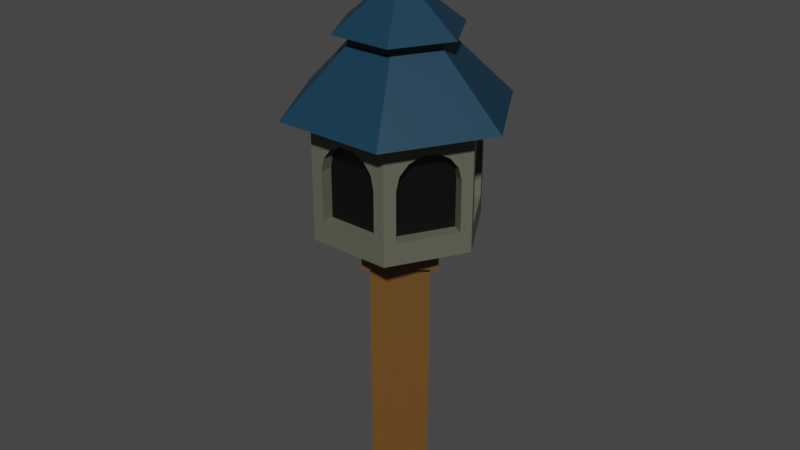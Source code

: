 # Source: BirdHouse1.blend  (saved by Blender 2.93.21; exported with 4.5.12 LTS)
import bpy
from mathutils import Matrix  # noqa: F401  (used for matrix-valued properties, if any)

bpy.ops.wm.read_factory_settings(use_empty=True)
scene = bpy.context.scene
scene.name = 'Scene'

# ---- collections
col_collection = bpy.data.collections.new('Collection'); scene.collection.children.link(col_collection)

# ---- materials (node trees are filled in below, after node groups)
mat_woodbirdhouse1 = bpy.data.materials.new('WoodBirdHouse1')
mat_woodbirdhouse1.use_transparent_shadow = False
mat_insidebirdhouse1 = bpy.data.materials.new('InsideBirdHouse1')
mat_insidebirdhouse1.use_transparent_shadow = False
mat_roofbirdhouse1 = bpy.data.materials.new('RoofBirdHouse1')
mat_roofbirdhouse1.use_transparent_shadow = False
mat_wallbirdhouse1 = bpy.data.materials.new('WallBirdHouse1')
mat_wallbirdhouse1.use_transparent_shadow = False

# ---- material node trees
mat_woodbirdhouse1.use_nodes = True; mat_woodbirdhouse1.node_tree.nodes.clear()
_N = mat_woodbirdhouse1.node_tree.nodes; _L = mat_woodbirdhouse1.node_tree.links
n0 = _N.new('ShaderNodeBsdfPrincipled'); n0.name = 'Principled BSDF'; n0.location = (10, 300)
n0.distribution = 'GGX'
n0.subsurface_method = 'BURLEY'
n0.inputs[0].default_value = (0.1301, 0.05951, 0.01229, 1.0)
n0.inputs[3].default_value = 1.45
n0.inputs[27].default_value = (0.0, 0.0, 0.0, 1.0)
n0.inputs[28].default_value = 1.0
n1 = _N.new('ShaderNodeOutputMaterial'); n1.name = 'Material Output'; n1.location = (300, 300)
_L.new(n0.outputs[0], n1.inputs[0])
n1.is_active_output = True
mat_insidebirdhouse1.use_nodes = True; mat_insidebirdhouse1.node_tree.nodes.clear()
_N = mat_insidebirdhouse1.node_tree.nodes; _L = mat_insidebirdhouse1.node_tree.links
n0 = _N.new('ShaderNodeBsdfPrincipled'); n0.name = 'Principled BSDF'; n0.location = (10, 300)
n0.distribution = 'GGX'
n0.subsurface_method = 'BURLEY'
n0.inputs[0].default_value = (0.0, 0.0, 0.0, 1.0)
n0.inputs[3].default_value = 1.45
n0.inputs[27].default_value = (0.0, 0.0, 0.0, 1.0)
n0.inputs[28].default_value = 1.0
n1 = _N.new('ShaderNodeOutputMaterial'); n1.name = 'Material Output'; n1.location = (300, 300)
_L.new(n0.outputs[0], n1.inputs[0])
n1.is_active_output = True
mat_roofbirdhouse1.use_nodes = True; mat_roofbirdhouse1.node_tree.nodes.clear()
_N = mat_roofbirdhouse1.node_tree.nodes; _L = mat_roofbirdhouse1.node_tree.links
n0 = _N.new('ShaderNodeBsdfPrincipled'); n0.name = 'Principled BSDF'; n0.location = (10, 300)
n0.distribution = 'GGX'
n0.subsurface_method = 'BURLEY'
n0.inputs[0].default_value = (0.004759, 0.03655, 0.06799, 1.0)
n0.inputs[3].default_value = 1.45
n0.inputs[27].default_value = (0.0, 0.0, 0.0, 1.0)
n0.inputs[28].default_value = 1.0
n1 = _N.new('ShaderNodeOutputMaterial'); n1.name = 'Material Output'; n1.location = (300, 300)
_L.new(n0.outputs[0], n1.inputs[0])
n1.is_active_output = True
mat_wallbirdhouse1.use_nodes = True; mat_wallbirdhouse1.node_tree.nodes.clear()
_N = mat_wallbirdhouse1.node_tree.nodes; _L = mat_wallbirdhouse1.node_tree.links
n0 = _N.new('ShaderNodeBsdfPrincipled'); n0.name = 'Principled BSDF'; n0.location = (10, 300)
n0.distribution = 'GGX'
n0.subsurface_method = 'BURLEY'
n0.inputs[0].default_value = (0.1091, 0.1123, 0.08041, 1.0)
n0.inputs[3].default_value = 1.45
n0.inputs[27].default_value = (0.0, 0.0, 0.0, 1.0)
n0.inputs[28].default_value = 1.0
n1 = _N.new('ShaderNodeOutputMaterial'); n1.name = 'Material Output'; n1.location = (300, 300)
_L.new(n0.outputs[0], n1.inputs[0])
n1.is_active_output = True

# ---- world
world_world = bpy.data.worlds.new('World'); scene.world = world_world
world_world.use_nodes = True; world_world.node_tree.nodes.clear()
_N = world_world.node_tree.nodes; _L = world_world.node_tree.links
n0 = _N.new('ShaderNodeOutputWorld'); n0.name = 'World Output'; n0.location = (300, 300)
n1 = _N.new('ShaderNodeBackground'); n1.name = 'Background'; n1.location = (10, 300)
n1.inputs[0].default_value = (0.05088, 0.05088, 0.05088, 1.0)
_L.new(n1.outputs[0], n0.inputs[0])
n0.is_active_output = True
world_world.color = (0.05088, 0.05088, 0.05088)
world_world.use_sun_shadow = False
world_world.sun_shadow_jitter_overblur = 0.0

# ---- meshes
me_cube_020 = bpy.data.meshes.new('Cube.020')
me_cube_020.from_pydata([(-0.1787, 0.01563, -1.762), (-0.1787, 0.01563, -0.5549), (0.01563, 0.1787, -1.762), (0.01563, 0.1787, -0.5549), (-0.01563, -0.1787, -1.762), (-0.01563, -0.1787, -0.5549), (0.1787, -0.01563, -1.762), (0.1787, -0.01563, -0.5549), (-0.2284, 0.01998, -0.5845), (-0.2284, 0.01998, -0.3625), (0.01998, 0.2284, -0.5845), (0.01998, 0.2284, -0.3625), (-0.01998, -0.2284, -0.5845), (-0.01998, -0.2284, -0.3625), (0.2284, -0.01998, -0.5845), (0.2284, -0.01998, -0.3625), (0.1901, 0.3293, -0.4544), (0.1901, 0.3293, 0.09261), (0.3802, -3.156e-08, -0.4544), (0.3802, -3.156e-08, 0.09261), (0.1901, -0.3293, -0.4544), (0.1901, -0.3293, 0.09261), (-0.1901, -0.3293, -0.4544), (-0.1901, -0.3293, 0.09261), (-0.3802, 5.785e-08, -0.4544), (-0.3802, 5.785e-08, 0.09261), (-0.1901, 0.3293, -0.4544), (-0.1901, 0.3293, 0.09261), (0.2542, 0.4403, 0.09261), (0.5084, -9.116e-08, 0.09261), (0.2542, -0.4403, 0.09261), (-0.2542, -0.4403, 0.09261), (-0.5084, 8.765e-08, 0.09261), (-0.2542, 0.4403, 0.09261), (0.1094, 0.1894, 0.3766), (0.2187, -7.626e-08, 0.3766), (0.1094, -0.1894, 0.3766), (-0.1094, -0.1894, 0.3766), (-0.2187, 1.314e-08, 0.3766), (-0.1094, 0.1894, 0.3766), (0.1094, 0.1894, 0.4219), (0.2187, -7.626e-08, 0.4219), (0.1094, -0.1894, 0.4219), (-0.1094, -0.1894, 0.4219), (-0.2187, 1.314e-08, 0.4219), (-0.1094, 0.1894, 0.4219), (0.1427, 0.2472, 0.4219), (0.2854, -9.116e-08, 0.4219), (0.1427, -0.2472, 0.4219), (-0.1427, -0.2472, 0.4219), (-0.2854, 1.314e-08, 0.4219), (-0.1427, 0.2472, 0.4219), (0.02034, 0.03524, 0.6154), (0.04069, -3.156e-08, 0.6154), (0.02034, -0.03524, 0.6154), (-0.02034, -0.03524, 0.6154), (-0.04069, -1.666e-08, 0.6154), (-0.02034, 0.03524, 0.6154), (0.1395, -0.2732, -0.1266), (-0.1374, -0.2732, -0.3532), (0.1395, -0.2732, -0.3532), (-0.1374, -0.2732, -0.1266), (-0.1237, -0.2732, -0.0665), (-0.08527, -0.2732, -0.01834), (-0.02977, -0.2732, 0.008395), (0.03184, -0.2732, 0.008395), (0.08735, -0.2732, -0.01834), (0.1258, -0.2732, -0.0665), (-0.08527, -0.3293, -0.01834), (0.03184, -0.3293, 0.008395), (-0.02977, -0.3293, 0.008395), (0.1258, -0.3293, -0.0665), (0.1395, -0.3293, -0.3532), (0.1395, -0.3293, -0.1266), (0.08735, -0.3293, -0.01834), (-0.1374, -0.3293, -0.3532), (-0.1374, -0.3293, -0.1266), (-0.1237, -0.3293, -0.0665), (-0.3063, 0.01582, -0.1266), (-0.1679, 0.2556, -0.3532), (-0.3063, 0.01582, -0.3532), (-0.1679, 0.2556, -0.1266), (-0.1748, 0.2437, -0.0665), (-0.194, 0.2105, -0.01834), (-0.2217, 0.1624, 0.008395), (-0.2525, 0.109, 0.008395), (-0.2803, 0.06096, -0.01834), (-0.2995, 0.0277, -0.0665), (0.3063, -0.01582, -0.1266), (0.1679, -0.2556, -0.3532), (0.3063, -0.01582, -0.3532), (0.1679, -0.2556, -0.1266), (0.1748, -0.2437, -0.0665), (0.194, -0.2105, -0.01834), (0.2217, -0.1624, 0.008395), (0.2525, -0.109, 0.008395), (0.2803, -0.06096, -0.01834), (0.2995, -0.0277, -0.0665), (0.1669, 0.2574, -0.1266), (0.3053, 0.01762, -0.3532), (0.1669, 0.2574, -0.3532), (0.3053, 0.01762, -0.1266), (0.2985, 0.0295, -0.0665), (0.2792, 0.06276, -0.01834), (0.2515, 0.1108, 0.008395), (0.2207, 0.1642, 0.008395), (0.1929, 0.2123, -0.01834), (0.1737, 0.2455, -0.0665), (-0.1395, 0.2732, -0.1266), (0.1374, 0.2732, -0.3532), (-0.1395, 0.2732, -0.3532), (0.1374, 0.2732, -0.1266), (0.1237, 0.2732, -0.0665), (0.08527, 0.2732, -0.01834), (0.02977, 0.2732, 0.008395), (-0.03184, 0.2732, 0.008395), (-0.08735, 0.2732, -0.01834), (-0.1258, 0.2732, -0.0665), (-0.1669, -0.2574, -0.1266), (-0.3053, -0.01762, -0.3532), (-0.1669, -0.2574, -0.3532), (-0.3053, -0.01762, -0.1266), (-0.2985, -0.0295, -0.0665), (-0.2792, -0.06276, -0.01834), (-0.2515, -0.1108, 0.008395), (-0.2207, -0.1642, 0.008395), (-0.1929, -0.2123, -0.01834), (-0.1737, -0.2455, -0.0665), (-0.1258, 0.3293, -0.0665), (0.2233, -0.2717, -0.0665), (-0.1395, 0.3293, -0.1266), (0.2154, 0.2854, -0.1266), (0.2223, 0.2735, -0.0665), (0.2154, 0.2854, -0.3532), (0.3549, -0.04385, -0.1266), (0.2692, 0.1922, 0.008395), (0.3278, 0.09079, -0.01834), (-0.2692, -0.1922, 0.008395), (0.3, 0.1389, 0.008395), (0.3549, -0.04385, -0.3532), (0.2415, 0.2403, -0.01834), (-0.2415, -0.2403, -0.01834), (-0.03184, 0.3293, 0.008395), (0.2425, -0.2385, -0.01834), (-0.2223, -0.2735, -0.0665), (-0.08735, 0.3293, -0.01834), (0.3539, 0.04565, -0.1266), (0.3539, 0.04565, -0.3532), (-0.3539, -0.04565, -0.3532), (0.347, 0.05752, -0.0665), (0.2703, -0.1904, 0.008395), (-0.3539, -0.04565, -0.1266), (0.1374, 0.3293, -0.3532), (-0.2154, -0.2854, -0.3532), (0.3011, -0.1371, 0.008395), (0.1374, 0.3293, -0.1266), (0.348, -0.05572, -0.0665), (-0.1395, 0.3293, -0.3532), (0.3288, -0.08899, -0.01834), (-0.347, -0.05752, -0.0665), (-0.2154, -0.2854, -0.1266), (0.2165, -0.2836, -0.3532), (0.2165, -0.2836, -0.1266), (0.1237, 0.3293, -0.0665), (-0.3278, -0.09079, -0.01834), (0.08527, 0.3293, -0.01834), (-0.3, -0.1389, 0.008395), (0.02977, 0.3293, 0.008395), (-0.348, 0.05572, -0.0665), (-0.3549, 0.04385, -0.3532), (-0.3549, 0.04385, -0.1266), (-0.3011, 0.1371, 0.008395), (-0.2425, 0.2385, -0.01834), (-0.2703, 0.1904, 0.008395), (-0.3288, 0.08899, -0.01834), (-0.2165, 0.2836, -0.3532), (-0.2165, 0.2836, -0.1266), (-0.2233, 0.2717, -0.0665), (1.255e-08, -0.0292, 0.5979), (1.255e-08, -0.0292, 0.6472), (-0.0292, -2.038e-08, 0.5979), (-0.0292, -2.038e-08, 0.6472), (0.0292, -2.411e-08, 0.5979), (0.0292, -2.411e-08, 0.6472), (1.628e-08, 0.0292, 0.5979), (1.628e-08, 0.0292, 0.6472), (1.069e-08, -0.03884, 0.6735), (-0.03884, -1.852e-08, 0.6735), (0.03884, -2.411e-08, 0.6735), (1.814e-08, 0.03884, 0.6735), (9.76e-09, -0.02557, 0.6895), (-0.02557, -1.852e-08, 0.6895), (0.02557, -2.318e-08, 0.6895), (1.628e-08, 0.02557, 0.6895), (6.966e-09, -0.06208, 0.7876), (-0.06208, -1.666e-08, 0.7876), (0.06208, -2.597e-08, 0.7876), (2e-08, 0.06208, 0.7876), (1.116e-08, -0.01026, 0.8546), (-0.01026, -1.712e-08, 0.8546), (0.01026, -1.852e-08, 0.8546), (1.209e-08, 0.01026, 0.8546)], [], [(0, 1, 3, 2), (2, 3, 7, 6), (6, 7, 5, 4), (4, 5, 1, 0), (2, 6, 4, 0), (7, 3, 1, 5), (8, 9, 11, 10), (10, 11, 15, 14), (14, 15, 13, 12), (12, 13, 9, 8), (10, 14, 12, 8), (15, 11, 9, 13), (133, 16, 17, 19, 18, 147, 146, 149, 136, 138, 135, 140, 132, 131), (18, 16, 133, 147), (139, 18, 19, 21, 20, 161, 162, 129, 143, 150, 154, 158, 156, 134), (161, 20, 18, 139), (73, 72, 20, 21, 23, 22, 75, 76, 77, 68, 70, 69, 74, 71), (75, 22, 20, 72), (153, 22, 23, 25, 24, 148, 151, 159, 164, 166, 137, 141, 144, 160), (148, 24, 22, 153), (21, 19, 29, 30), (24, 25, 27, 26, 175, 176, 177, 172, 173, 171, 174, 168, 170, 169), (26, 24, 169, 175), (157, 26, 27, 17, 16, 152, 155, 163, 165, 167, 142, 145, 128, 130), (16, 26, 157, 152), (26, 16, 18, 20, 22, 24), (29, 28, 34, 35), (27, 25, 32, 33), (19, 17, 28, 29), (23, 21, 30, 31), (17, 27, 33, 28), (25, 23, 31, 32), (39, 38, 44, 45), (28, 33, 39, 34), (32, 31, 37, 38), (30, 29, 35, 36), (33, 32, 38, 39), (31, 30, 36, 37), (40, 45, 51, 46), (37, 36, 42, 43), (35, 34, 40, 41), (34, 39, 45, 40), (38, 37, 43, 44), (36, 35, 41, 42), (51, 50, 56, 57), (44, 43, 49, 50), (42, 41, 47, 48), (45, 44, 50, 51), (43, 42, 48, 49), (41, 40, 46, 47), (57, 56, 55, 54, 53, 52), (49, 48, 54, 55), (47, 46, 52, 53), (46, 51, 57, 52), (50, 49, 55, 56), (48, 47, 53, 54), (65, 66, 74, 69), (74, 66, 67, 71), (59, 61, 76, 75), (72, 60, 59, 75), (61, 62, 77, 76), (73, 58, 60, 72), (62, 63, 68, 77), (63, 64, 70, 68), (64, 65, 69, 70), (64, 63, 62, 61, 59, 60, 58, 67, 66, 65), (71, 67, 58, 73), (85, 86, 174, 171), (86, 87, 168, 174), (79, 81, 176, 175), (169, 80, 79, 175), (81, 82, 177, 176), (78, 80, 169, 170), (82, 83, 172, 177), (83, 84, 173, 172), (84, 85, 171, 173), (86, 85, 84, 83, 82, 81, 79, 80, 78, 87), (87, 78, 170, 168), (154, 95, 96, 158), (158, 96, 97, 156), (161, 89, 91, 162), (139, 90, 89, 161), (162, 91, 92, 129), (134, 88, 90, 139), (129, 92, 93, 143), (143, 93, 94, 150), (150, 94, 95, 154), (96, 95, 94, 93, 92, 91, 89, 90, 88, 97), (156, 97, 88, 134), (135, 105, 106, 140), (140, 106, 107, 132), (147, 99, 101, 146), (133, 100, 99, 147), (146, 101, 102, 149), (131, 98, 100, 133), (149, 102, 103, 136), (136, 103, 104, 138), (138, 104, 105, 135), (104, 103, 102, 101, 99, 100, 98, 107, 106, 105), (132, 107, 98, 131), (115, 116, 145, 142), (145, 116, 117, 128), (152, 109, 111, 155), (157, 110, 109, 152), (155, 111, 112, 163), (130, 108, 110, 157), (163, 112, 113, 165), (113, 114, 167, 165), (114, 115, 142, 167), (114, 113, 112, 111, 109, 110, 108, 117, 116, 115), (128, 117, 108, 130), (137, 125, 126, 141), (126, 127, 144, 141), (119, 121, 151, 148), (153, 120, 119, 148), (151, 121, 122, 159), (160, 118, 120, 153), (159, 122, 123, 164), (164, 123, 124, 166), (166, 124, 125, 137), (125, 124, 123, 122, 121, 119, 120, 118, 127, 126), (127, 118, 160, 144), (178, 179, 181, 180), (180, 181, 185, 184), (184, 185, 183, 182), (182, 183, 179, 178), (180, 184, 182, 178), (185, 181, 187, 189), (188, 189, 193, 192), (183, 185, 189, 188), (181, 179, 186, 187), (179, 183, 188, 186), (190, 192, 196, 194), (187, 186, 190, 191), (186, 188, 192, 190), (189, 187, 191, 193), (197, 195, 199, 201), (193, 191, 195, 197), (192, 193, 197, 196), (191, 190, 194, 195), (201, 199, 198, 200), (196, 197, 201, 200), (195, 194, 198, 199), (194, 196, 200, 198)])
me_cube_020.polygons.foreach_set('material_index', [0, 0, 0, 0, 0, 0, 0, 0, 0, 0, 0, 0, 3, 3, 3, 3, 3, 3, 3, 3, 2, 3, 3, 3, 3, 0, 2, 2, 2, 2, 2, 2, 2, 2, 2, 2, 2, 2, 2, 2, 2, 2, 2, 2, 2, 2, 2, 2, 2, 2, 2, 2, 2, 2, 2, 2, 3, 3, 3, 3, 3, 3, 3, 3, 3, 1, 3, 3, 3, 3, 3, 3, 3, 3, 3, 3, 1, 3, 3, 3, 3, 3, 3, 3, 3, 3, 3, 1, 3, 3, 3, 3, 3, 3, 3, 3, 3, 3, 1, 3, 3, 3, 3, 3, 3, 3, 3, 3, 3, 1, 3, 3, 3, 3, 3, 3, 3, 3, 3, 3, 1, 3, 0, 0, 0, 0, 0, 0, 0, 0, 0, 0, 0, 0, 0, 0, 0, 0, 0, 0, 0, 0, 0, 0])
_uv = me_cube_020.uv_layers.new(name='UVMap')
_uv.uv.foreach_set('vector', [0.375, 0.0, 0.625, 0.0, 0.625, 0.25, 0.375, 0.25, 0.375, 0.25, 0.625, 0.25, 0.625, 0.5, 0.375, 0.5, 0.375, 0.5, 0.625, 0.5, 0.625, 0.75, 0.375, 0.75, 0.375, 0.75, 0.625, 0.75, 0.625, 1.0, 0.375, 1.0, 0.125, 0.5, 0.375, 0.5, 0.375, 0.75, 0.125, 0.75, 0.625, 0.5, 0.875, 0.5, 0.875, 0.75, 0.625, 0.75, 0.375, 0.0, 0.625, 0.0, 0.625, 0.25, 0.375, 0.25, 0.375, 0.25, 0.625, 0.25, 0.625, 0.5, 0.375, 0.5, 0.375, 0.5, 0.625, 0.5, 0.625, 0.75, 0.375, 0.75, 0.375, 0.75, 0.625, 0.75, 0.625, 1.0, 0.375, 1.0, 0.125, 0.5, 0.375, 0.5, 0.375, 0.75, 0.125, 0.75, 0.625, 0.5, 0.875, 0.5, 0.875, 0.75, 0.625, 0.75, 0.9778, 0.5925, 1.0, 0.5, 1.0, 1.0, 0.8333, 1.0, 0.8333, 0.5, 0.8564, 0.5925, 0.8564, 0.7997, 0.8624, 0.8546, 0.8793, 0.8986, 0.9036, 0.923, 0.9306, 0.923, 0.955, 0.8986, 0.9718, 0.8546, 0.9778, 0.7997, 0.8333, 0.5, 1.0, 0.5, 0.9778, 0.5925, 0.8564, 0.5925, 0.8111, 0.5925, 0.8333, 0.5, 0.8333, 1.0, 0.6667, 1.0, 0.6667, 0.5, 0.6898, 0.5925, 0.6898, 0.7997, 0.6958, 0.8546, 0.7126, 0.8986, 0.737, 0.923, 0.764, 0.923, 0.7883, 0.8986, 0.8051, 0.8546, 0.8111, 0.7997, 0.6898, 0.5925, 0.6667, 0.5, 0.8333, 0.5, 0.8111, 0.5925, 0.6445, 0.7997, 0.6445, 0.5925, 0.6667, 0.5, 0.6667, 1.0, 0.5, 1.0, 0.5, 0.5, 0.5231, 0.5925, 0.5231, 0.7997, 0.5291, 0.8546, 0.546, 0.8986, 0.5703, 0.923, 0.5973, 0.923, 0.6216, 0.8986, 0.6385, 0.8546, 0.5231, 0.5925, 0.5, 0.5, 0.6667, 0.5, 0.6445, 0.5925, 0.4778, 0.5925, 0.5, 0.5, 0.5, 1.0, 0.3333, 1.0, 0.3333, 0.5, 0.3564, 0.5925, 0.3564, 0.7997, 0.3624, 0.8546, 0.3793, 0.8986, 0.4036, 0.923, 0.4306, 0.923, 0.455, 0.8986, 0.4718, 0.8546, 0.4778, 0.7997, 0.3564, 0.5925, 0.3333, 0.5, 0.5, 0.5, 0.4778, 0.5925, 0.6667, 1.0, 0.8333, 1.0, 0.8333, 1.0, 0.6667, 1.0, 0.3333, 0.5, 0.3333, 1.0, 0.1667, 1.0, 0.1667, 0.5, 0.1898, 0.5925, 0.1898, 0.7997, 0.1958, 0.8546, 0.2126, 0.8986, 0.237, 0.923, 0.264, 0.923, 0.2883, 0.8986, 0.3051, 0.8546, 0.3111, 0.7997, 0.3111, 0.5925, 0.1667, 0.5, 0.3333, 0.5, 0.3111, 0.5925, 0.1898, 0.5925, 0.1445, 0.5925, 0.1667, 0.5, 0.1667, 1.0, -8.941e-08, 1.0, -8.941e-08, 0.5, 0.02311, 0.5925, 0.02311, 0.7997, 0.02912, 0.8546, 0.04595, 0.8986, 0.07029, 0.923, 0.09729, 0.923, 0.1216, 0.8986, 0.1385, 0.8546, 0.1445, 0.7997, -8.941e-08, 0.5, 0.1667, 0.5, 0.1445, 0.5925, 0.02311, 0.5925, 0.5422, 0.37, 0.75, 0.49, 0.9578, 0.37, 0.9578, 0.13, 0.75, 0.01, 0.5422, 0.13, 0.8333, 1.0, 1.0, 1.0, 1.0, 1.0, 0.8333, 1.0, 0.1667, 1.0, 0.3333, 1.0, 0.3333, 1.0, 0.1667, 1.0, 0.8333, 1.0, 1.0, 1.0, 1.0, 1.0, 0.8333, 1.0, 0.5, 1.0, 0.6667, 1.0, 0.6667, 1.0, 0.5, 1.0, -8.941e-08, 1.0, 0.1667, 1.0, 0.1667, 1.0, -8.941e-08, 1.0, 0.3333, 1.0, 0.5, 1.0, 0.5, 1.0, 0.3333, 1.0, 0.1667, 1.0, 0.3333, 1.0, 0.3333, 1.0, 0.1667, 1.0, -8.941e-08, 1.0, 0.1667, 1.0, 0.1667, 1.0, -8.941e-08, 1.0, 0.3333, 1.0, 0.5, 1.0, 0.5, 1.0, 0.3333, 1.0, 0.6667, 1.0, 0.8333, 1.0, 0.8333, 1.0, 0.6667, 1.0, 0.1667, 1.0, 0.3333, 1.0, 0.3333, 1.0, 0.1667, 1.0, 0.5, 1.0, 0.6667, 1.0, 0.6667, 1.0, 0.5, 1.0, -8.941e-08, 1.0, 0.1667, 1.0, 0.1667, 1.0, -8.941e-08, 1.0, 0.5, 1.0, 0.6667, 1.0, 0.6667, 1.0, 0.5, 1.0, 0.8333, 1.0, 1.0, 1.0, 1.0, 1.0, 0.8333, 1.0, -8.941e-08, 1.0, 0.1667, 1.0, 0.1667, 1.0, -8.941e-08, 1.0, 0.3333, 1.0, 0.5, 1.0, 0.5, 1.0, 0.3333, 1.0, 0.6667, 1.0, 0.8333, 1.0, 0.8333, 1.0, 0.6667, 1.0, 0.1667, 1.0, 0.3333, 1.0, 0.3333, 1.0, 0.1667, 1.0, 0.3333, 1.0, 0.5, 1.0, 0.5, 1.0, 0.3333, 1.0, 0.6667, 1.0, 0.8333, 1.0, 0.8333, 1.0, 0.6667, 1.0, 0.1667, 1.0, 0.3333, 1.0, 0.3333, 1.0, 0.1667, 1.0, 0.5, 1.0, 0.6667, 1.0, 0.6667, 1.0, 0.5, 1.0, 0.8333, 1.0, 1.0, 1.0, 1.0, 1.0, 0.8333, 1.0, 0.04215, 0.37, 0.04215, 0.13, 0.25, 0.01, 0.4578, 0.13, 0.4578, 0.37, 0.25, 0.49, 0.5, 1.0, 0.6667, 1.0, 0.6667, 1.0, 0.5, 1.0, 0.8333, 1.0, 1.0, 1.0, 1.0, 1.0, 0.8333, 1.0, -8.941e-08, 1.0, 0.1667, 1.0, 0.1667, 1.0, -8.941e-08, 1.0, 0.3333, 1.0, 0.5, 1.0, 0.5, 1.0, 0.3333, 1.0, 0.6667, 1.0, 0.8333, 1.0, 0.8333, 1.0, 0.6667, 1.0, 0.0, 0.0, 0.0, 0.0, 0.0, 0.0, 0.0, 0.0, 0.0, 0.0, 0.0, 0.0, 0.0, 0.0, 0.0, 0.0, 0.0, 0.0, 0.0, 0.0, 0.0, 0.0, 0.0, 0.0, 0.0, 0.0, 0.0, 0.0, 0.0, 0.0, 0.0, 0.0, 0.0, 0.0, 0.0, 0.0, 0.0, 0.0, 0.0, 0.0, 0.0, 0.0, 0.0, 0.0, 0.0, 0.0, 0.0, 0.0, 0.0, 0.0, 0.0, 0.0, 0.0, 0.0, 0.0, 0.0, 0.0, 0.0, 0.0, 0.0, 0.0, 0.0, 0.0, 0.0, 0.0, 0.0, 0.0, 0.0, 0.0, 0.0, 0.0, 0.0, 0.0, 0.0, 0.0, 0.0, 0.0, 0.0, 0.0, 0.0, 0.0, 0.0, 0.0, 0.0, 0.0, 0.0, 0.0, 0.0, 0.0, 0.0, 0.0, 0.0, 0.0, 0.0, 0.0, 0.0, 0.0, 0.0, 0.0, 0.0, 0.0, 0.0, 0.0, 0.0, 0.0, 0.0, 0.0, 0.0, 0.0, 0.0, 0.0, 0.0, 0.0, 0.0, 0.0, 0.0, 0.0, 0.0, 0.0, 0.0, 0.0, 0.0, 0.0, 0.0, 0.0, 0.0, 0.0, 0.0, 0.0, 0.0, 0.0, 0.0, 0.0, 0.0, 0.0, 0.0, 0.0, 0.0, 0.0, 0.0, 0.0, 0.0, 0.0, 0.0, 0.0, 0.0, 0.0, 0.0, 0.0, 0.0, 0.0, 0.0, 0.0, 0.0, 0.0, 0.0, 0.0, 0.0, 0.0, 0.0, 0.0, 0.0, 0.0, 0.0, 0.0, 0.0, 0.0, 0.0, 0.0, 0.0, 0.0, 0.0, 0.0, 0.0, 0.0, 0.0, 0.0, 0.0, 0.0, 0.0, 0.0, 0.0, 0.0, 0.0, 0.0, 0.0, 0.0, 0.0, 0.0, 0.0, 0.0, 0.0, 0.0, 0.0, 0.0, 0.0, 0.0, 0.0, 0.0, 0.0, 0.0, 0.0, 0.0, 0.0, 0.0, 0.0, 0.0, 0.0, 0.0, 0.0, 0.0, 0.0, 0.0, 0.0, 0.0, 0.0, 0.0, 0.0, 0.0, 0.0, 0.0, 0.0, 0.0, 0.0, 0.0, 0.0, 0.0, 0.0, 0.0, 0.0, 0.0, 0.0, 0.0, 0.0, 0.0, 0.0, 0.0, 0.0, 0.0, 0.0, 0.0, 0.0, 0.0, 0.0, 0.0, 0.0, 0.0, 0.0, 0.0, 0.0, 0.0, 0.0, 0.0, 0.0, 0.0, 0.0, 0.0, 0.0, 0.0, 0.0, 0.0, 0.0, 0.0, 0.0, 0.0, 0.0, 0.0, 0.0, 0.0, 0.0, 0.0, 0.0, 0.0, 0.0, 0.0, 0.0, 0.0, 0.0, 0.0, 0.0, 0.0, 0.0, 0.0, 0.0, 0.0, 0.0, 0.0, 0.0, 0.0, 0.0, 0.0, 0.0, 0.0, 0.0, 0.0, 0.0, 0.0, 0.0, 0.0, 0.0, 0.0, 0.0, 0.0, 0.0, 0.0, 0.0, 0.0, 0.0, 0.0, 0.0, 0.0, 0.0, 0.0, 0.0, 0.0, 0.0, 0.0, 0.0, 0.0, 0.0, 0.0, 0.0, 0.0, 0.0, 0.0, 0.0, 0.0, 0.0, 0.0, 0.0, 0.0, 0.0, 0.0, 0.0, 0.0, 0.0, 0.0, 0.0, 0.0, 0.0, 0.0, 0.0, 0.0, 0.0, 0.0, 0.0, 0.0, 0.0, 0.0, 0.0, 0.0, 0.0, 0.0, 0.0, 0.0, 0.0, 0.0, 0.0, 0.0, 0.0, 0.0, 0.0, 0.0, 0.0, 0.0, 0.0, 0.0, 0.0, 0.0, 0.0, 0.0, 0.0, 0.0, 0.0, 0.0, 0.0, 0.0, 0.0, 0.0, 0.0, 0.0, 0.0, 0.0, 0.0, 0.0, 0.0, 0.0, 0.0, 0.0, 0.0, 0.0, 0.0, 0.0, 0.0, 0.0, 0.0, 0.0, 0.0, 0.0, 0.0, 0.0, 0.0, 0.0, 0.0, 0.0, 0.0, 0.0, 0.0, 0.0, 0.0, 0.0, 0.0, 0.0, 0.0, 0.0, 0.0, 0.0, 0.0, 0.0, 0.0, 0.0, 0.0, 0.0, 0.0, 0.0, 0.0, 0.0, 0.0, 0.0, 0.0, 0.0, 0.0, 0.0, 0.0, 0.0, 0.0, 0.0, 0.0, 0.0, 0.0, 0.0, 0.0, 0.0, 0.0, 0.0, 0.0, 0.0, 0.0, 0.0, 0.0, 0.0, 0.0, 0.0, 0.0, 0.0, 0.0, 0.0, 0.0, 0.0, 0.0, 0.0, 0.0, 0.0, 0.0, 0.0, 0.0, 0.0, 0.0, 0.0, 0.0, 0.0, 0.0, 0.0, 0.0, 0.0, 0.0, 0.0, 0.0, 0.0, 0.0, 0.0, 0.0, 0.0, 0.0, 0.0, 0.0, 0.0, 0.0, 0.0, 0.0, 0.0, 0.0, 0.0, 0.0, 0.0, 0.0, 0.0, 0.0, 0.0, 0.0, 0.0, 0.0, 0.0, 0.0, 0.0, 0.0, 0.0, 0.0, 0.0, 0.0, 0.0, 0.0, 0.0, 0.0, 0.0, 0.0, 0.0, 0.0, 0.0, 0.0, 0.0, 0.0, 0.0, 0.0, 0.0, 0.0, 0.0, 0.0, 0.0, 0.0, 0.0, 0.0, 0.0, 0.0, 0.0, 0.0, 0.0, 0.0, 0.0, 0.0, 0.0, 0.0, 0.0, 0.0, 0.0, 0.0, 0.0, 0.0, 0.0, 0.0, 0.0, 0.0, 0.0, 0.0, 0.0, 0.0, 0.0, 0.0, 0.0, 0.0, 0.0, 0.0, 0.0, 0.0, 0.0, 0.0, 0.0, 0.0, 0.0, 0.0, 0.0, 0.0, 0.0, 0.0, 0.0, 0.0, 0.0, 0.0, 0.0, 0.0, 0.0, 0.0, 0.0, 0.0, 0.0, 0.0, 0.0, 0.0, 0.0, 0.0, 0.0, 0.0, 0.0, 0.0, 0.0, 0.0, 0.0, 0.0, 0.0, 0.0, 0.375, 0.0, 0.625, 0.0, 0.625, 0.25, 0.375, 0.25, 0.375, 0.25, 0.625, 0.25, 0.625, 0.5, 0.375, 0.5, 0.375, 0.5, 0.625, 0.5, 0.625, 0.75, 0.375, 0.75, 0.375, 0.75, 0.625, 0.75, 0.625, 1.0, 0.375, 1.0, 0.125, 0.5, 0.375, 0.5, 0.375, 0.75, 0.125, 0.75, 0.625, 0.5, 0.625, 0.25, 0.625, 0.25, 0.625, 0.5, 0.625, 0.75, 0.625, 0.5, 0.625, 0.5, 0.625, 0.75, 0.625, 0.75, 0.625, 0.5, 0.625, 0.5, 0.625, 0.75, 0.625, 0.25, 0.625, 0.0, 0.625, 0.0, 0.625, 0.25, 0.625, 1.0, 0.625, 0.75, 0.625, 0.75, 0.625, 1.0, 0.625, 1.0, 0.625, 0.75, 0.625, 0.75, 0.625, 1.0, 0.625, 0.25, 0.625, 0.0, 0.625, 0.0, 0.625, 0.25, 0.625, 1.0, 0.625, 0.75, 0.625, 0.75, 0.625, 1.0, 0.625, 0.5, 0.625, 0.25, 0.625, 0.25, 0.625, 0.5, 0.625, 0.5, 0.625, 0.25, 0.625, 0.25, 0.625, 0.5, 0.625, 0.5, 0.625, 0.25, 0.625, 0.25, 0.625, 0.5, 0.625, 0.75, 0.625, 0.5, 0.625, 0.5, 0.625, 0.75, 0.625, 0.25, 0.625, 0.0, 0.625, 0.0, 0.625, 0.25, 0.625, 0.5, 0.875, 0.5, 0.875, 0.75, 0.625, 0.75, 0.625, 0.75, 0.625, 0.5, 0.625, 0.5, 0.625, 0.75, 0.625, 0.25, 0.625, 0.0, 0.625, 0.0, 0.625, 0.25, 0.625, 1.0, 0.625, 0.75, 0.625, 0.75, 0.625, 1.0])
me_cube_020.materials.append(mat_woodbirdhouse1)
me_cube_020.materials.append(mat_insidebirdhouse1)
me_cube_020.materials.append(mat_roofbirdhouse1)
me_cube_020.materials.append(mat_wallbirdhouse1)
me_cube_020.use_remesh_fix_poles = True
me_cube_020.use_remesh_preserve_attributes = False
me_cube_020.update()

# ---- objects
ob_birdhouse1 = bpy.data.objects.new('BirdHouse1', me_cube_020)

# ---- transforms, parenting, visibility, modifiers, constraints
ob_birdhouse1.location = (1.166e-08, 1.757e-09, -2.243e-08)

# ---- collection membership
col_collection.objects.link(ob_birdhouse1)

# ---- scene / render settings (as saved in the file)
scene.frame_start = 1; scene.frame_end = 250; scene.frame_set(1)
scene.render.engine = 'BLENDER_EEVEE_NEXT'
scene.cycles.use_denoising = False
scene.cycles.samples = 128
scene.cycles.sampling_pattern = 'TABULATED_SOBOL'
scene.cycles.use_adaptive_sampling = False
scene.cycles.use_light_tree = False
scene.view_settings.view_transform = 'Filmic'
bpy.context.view_layer.update()

# ---- added for rendering (the .blend has no active camera and no usable light): camera, sun
cam_auto = bpy.data.cameras.new('AutoCamera')
cam_auto.lens = 50.0
cam_auto.sensor_width = 36.0
cam_auto.clip_end = 1000.0
ob_auto_camera = bpy.data.objects.new('AutoCamera', cam_auto)
scene.collection.objects.link(ob_auto_camera)
ob_auto_camera.location = (2.72178, -3.26613, 1.72396)
ob_auto_camera.rotation_euler = (1.09748, -7.21219e-08, 0.694738)
scene.camera = ob_auto_camera
light_auto_sun = bpy.data.lights.new('AutoSun', 'SUN')
light_auto_sun.energy = 3.0
light_auto_sun.angle = 0.0523599
ob_auto_sun = bpy.data.objects.new('AutoSun', light_auto_sun)
scene.collection.objects.link(ob_auto_sun)
ob_auto_sun.rotation_euler = (0.872665, 0.174533, 0.523599)
bpy.context.view_layer.update()
